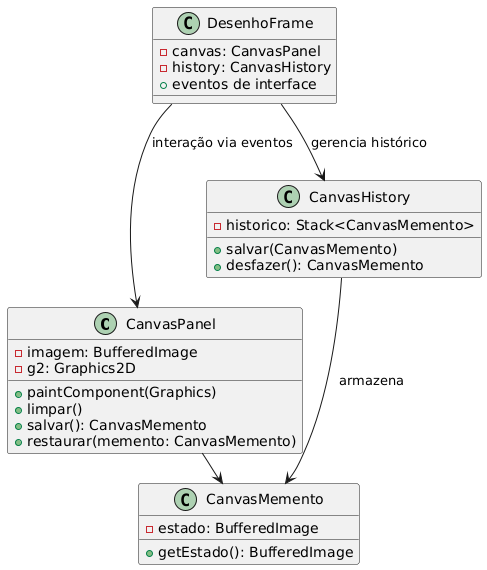

The diagram above was rendered by PlantUML. Its source (embedded in the PNG):
@startuml
class CanvasPanel {
  - imagem: BufferedImage
  - g2: Graphics2D
  + paintComponent(Graphics)
  + limpar()
  + salvar(): CanvasMemento
  + restaurar(memento: CanvasMemento)
}

class CanvasMemento {
  - estado: BufferedImage
  + getEstado(): BufferedImage
}

class CanvasHistory {
  - historico: Stack<CanvasMemento>
  + salvar(CanvasMemento)
  + desfazer(): CanvasMemento
}

class DesenhoFrame {
  - canvas: CanvasPanel
  - history: CanvasHistory
  + eventos de interface
}

CanvasPanel -> CanvasMemento : cria/restaura
CanvasHistory --> CanvasMemento : armazena
DesenhoFrame --> CanvasPanel : interação via eventos
DesenhoFrame --> CanvasHistory : gerencia histórico
@enduml